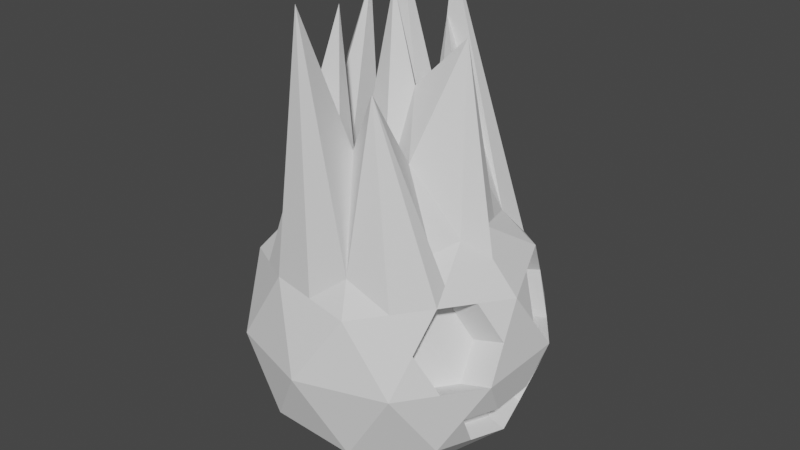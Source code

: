 # Source: fireElemental.blend  (saved by Blender 2.81.16; exported with 4.5.12 LTS)
import bpy
from mathutils import Matrix  # noqa: F401  (used for matrix-valued properties, if any)

bpy.ops.wm.read_factory_settings(use_empty=True)
scene = bpy.context.scene
scene.name = 'Scene'

# ---- collections
col_collection = bpy.data.collections.new('Collection'); scene.collection.children.link(col_collection)

# ---- world
world_world = bpy.data.worlds.new('World'); scene.world = world_world
world_world.use_nodes = True; world_world.node_tree.nodes.clear()
_N = world_world.node_tree.nodes; _L = world_world.node_tree.links
n0 = _N.new('ShaderNodeOutputWorld'); n0.name = 'World Output'; n0.location = (300, 300)
n1 = _N.new('ShaderNodeBackground'); n1.name = 'Background'; n1.location = (10, 300)
n1.inputs[0].default_value = (0.05088, 0.05088, 0.05088, 1.0)
_L.new(n1.outputs[0], n0.inputs[0])
n0.is_active_output = True
world_world.color = (0.05088, 0.05088, 0.05088)
world_world.use_sun_shadow = False
world_world.sun_shadow_jitter_overblur = 0.0

# ---- meshes
me_icosphere = bpy.data.meshes.new('Icosphere')
me_icosphere.from_pydata([(0.0, 0.0, -1.0), (0.7236, -0.5257, -0.4472), (-0.2764, -0.8506, -0.4472), (-0.8944, 0.0, -0.4472), (-0.2764, 0.8506, -0.4472), (0.7236, 0.5257, -0.4472), (0.2764, -0.8506, 0.4472), (-0.7236, -0.5257, 0.4472), (-0.7236, 0.5257, 0.4472), (0.2764, 0.8506, 0.4472), (0.8944, 0.0, 0.4472), (-0.0835, 0.04347, 2.15), (-0.1625, -0.5, -0.8507), (0.4253, -0.309, -0.8507), (0.2629, -0.809, -0.5257), (0.8506, 0.0, -0.5257), (0.4253, 0.309, -0.8507), (-0.5257, 0.0, -0.8507), (-0.6882, -0.5, -0.5257), (-0.1625, 0.5, -0.8507), (-0.6882, 0.5, -0.5257), (0.2629, 0.809, -0.5257), (0.9511, -0.309, 0.0), (0.9511, 0.309, 0.0), (0.0, -1.0, 0.0), (0.5878, -0.809, 0.0), (-0.9511, -0.309, 0.0), (-0.5878, -0.809, 0.0), (-0.5878, 0.809, 0.0), (-0.9511, 0.309, 0.0), (0.5878, 0.809, 0.0), (0.0, 1.0, 0.0), (0.6882, -0.5, 0.5257), (-0.2629, -0.809, 0.5257), (-0.8506, 0.0, 0.5257), (-0.2629, 0.809, 0.5257), (0.6882, 0.5, 0.5257), (0.05646, -0.4821, 1.32), (0.4319, 0.07465, 1.922), (-0.2135, -0.2778, 2.074), (-0.4253, 0.309, 0.8507), (-0.06651, 0.5308, 1.861), (0.7871, -0.2629, -0.4865), (0.8373, -0.4174, -0.2236), (0.9227, 0.1545, 0.2236), (0.6557, 0.6674, -0.2236), (0.7913, 0.25, 0.4865), (0.7871, 0.2629, -0.4865), (0.9227, -0.1545, 0.2236), (0.8373, 0.4174, -0.2236), (0.6557, -0.6674, -0.2236), (0.7913, -0.25, 0.4865), (0.7101, 0.0, 0.6489), (0.607, 0.25, 0.6882), (0.607, -0.25, 0.6882), (0.7271, -8.003e-10, -0.4852), (0.7694, 0.559, 0.0), (0.638, 0.6545, 0.2629), (0.638, -0.6545, 0.2629), (0.7694, -0.559, 0.0), (0.6635, 0.2629, -0.446), (0.9511, 0.0, 0.0), (0.9009, -0.1545, -0.2629), (0.9009, 0.1545, -0.2629), (0.7014, -0.1545, 0.1555), (0.7297, -0.309, -0.06808), (0.5699, -0.25, 0.4184), (0.4668, -0.5, 0.4577), (0.5982, 0.4045, 0.1948), (0.4668, 0.5, 0.4577), (0.4166, -0.6545, 0.1948), (0.548, -0.559, -0.06808), (0.5982, -0.4045, 0.1948), (0.7297, 0.309, -0.06808), (0.7014, 0.1545, 0.1555), (0.5699, 0.25, 0.4184), (0.548, 0.559, -0.06808), (0.4166, 0.6545, 0.1948), (0.7773, -0.1545, -0.2223), (0.7773, 0.1545, -0.2223), (0.6635, -0.2629, -0.446), (0.7137, 0.4174, -0.1831), (0.7137, -0.4174, -0.1831), (0.4823, -0.6753, 0.4865), (-0.4932, -0.6674, 0.4865), (-0.7871, 0.2629, 0.4865), (0.00676, 0.8298, 0.4865), (0.2128, -0.733, 0.651), (0.1111, 0.002951, 1.586), (-0.5745, -0.4174, 0.6489), (-0.5745, 0.4174, 0.6489), (-0.05256, 0.5671, 2.233), (0.00676, -0.8298, 0.4865), (-0.7871, -0.2629, 0.4865), (-0.4932, 0.6674, 0.4865), (0.4823, 0.6753, 0.4865), (0.08123, -0.25, 0.9253), (-0.2127, -0.1545, 0.9253), (-0.2127, 0.1545, 0.9253), (0.08123, 0.25, 0.9253), (0.2529, 0.2654, 1.255), (0.6476, 0.375, 0.607), (0.4253, 0.5, 0.6882), (-0.1314, 0.4045, 0.8507), (-0.05021, 0.6545, 0.6882), (-0.317, 0.3969, 2.275), (-0.4253, 0.0, 0.8507), (-0.3972, 0.2056, 2.101), (-0.638, -0.1545, 0.6882), (-0.1314, -0.4045, 0.8507), (-0.319, -0.3885, 1.552), (-0.02404, -0.8112, 2.222), (0.2635, -0.2364, 1.208), (0.27, -0.5586, 1.729), (0.6476, -0.375, 0.607), (0.5663, 0.125, 0.7694), (0.5663, -0.125, 0.7694), (0.4958, -0.3125, 0.7288), (0.4958, 0.3125, 0.7288)], [], [(0, 13, 12), (1, 13, 15, 42), (0, 12, 17), (0, 17, 19), (0, 19, 16), (1, 42, 43), (2, 14, 24), (3, 18, 26), (4, 20, 28), (5, 21, 30, 45), (1, 43, 50), (2, 24, 27), (3, 26, 29), (4, 28, 31), (5, 45, 49), (6, 83, 87), (7, 84, 89), (8, 85, 90), (9, 86, 91), (10, 46, 52), (38, 100, 88), (118, 101, 36, 102), (36, 95, 102), (41, 103, 99), (41, 104, 103), (35, 94, 105), (40, 106, 98), (40, 107, 106), (34, 93, 108), (39, 109, 97), (39, 110, 109), (33, 92, 111), (37, 112, 96), (117, 114, 54, 116), (32, 51, 54, 114), (48, 51, 66, 64), (44, 23, 73, 74), (30, 9, 95, 36, 57), (31, 35, 86, 9), (31, 28, 35), (28, 8, 94, 35), (29, 34, 85, 8), (29, 26, 34), (26, 7, 93, 34), (27, 33, 84, 7), (27, 24, 33), (24, 6, 92, 33), (25, 58, 32, 83, 6), (25, 59, 58), (59, 22, 65, 71), (30, 31, 9), (30, 21, 31), (21, 4, 31), (28, 29, 8), (28, 20, 29), (20, 3, 29), (26, 27, 7), (26, 18, 27), (18, 2, 27), (24, 25, 6), (24, 14, 25), (14, 1, 50, 25), (22, 61, 48), (22, 62, 61), (63, 62, 78, 79), (16, 21, 5), (16, 19, 21), (19, 4, 21), (19, 20, 4), (19, 17, 20), (17, 3, 20), (17, 18, 3), (17, 12, 18), (12, 2, 18), (15, 16, 5, 47), (15, 13, 16), (13, 0, 16), (12, 14, 2), (12, 13, 14), (13, 1, 14), (63, 49, 23), (49, 63, 79, 81), (47, 5, 49), (61, 63, 23), (61, 62, 63), (42, 15, 55, 80), (48, 44, 10), (48, 61, 44), (61, 23, 44), (22, 48, 64, 65), (56, 57, 77, 76), (48, 10, 51), (57, 36, 69, 77), (51, 32, 67, 66), (32, 58, 70, 67), (58, 59, 71, 70), (36, 46, 75, 69), (56, 30, 57), (44, 46, 10), (23, 56, 76, 73), (46, 44, 74, 75), (54, 52, 38, 116), (54, 51, 52), (51, 10, 52), (52, 53, 115, 38), (52, 46, 53), (46, 36, 101, 53), (49, 56, 23), (49, 45, 56), (45, 30, 56), (50, 59, 25), (50, 43, 59), (43, 22, 59), (43, 62, 22), (62, 43, 82, 78), (47, 49, 81, 60), (73, 68, 74), (73, 76, 68), (65, 64, 72), (72, 66, 67), (72, 64, 66), (70, 72, 67), (70, 71, 72), (71, 65, 72), (68, 77, 69), (68, 76, 77), (74, 68, 75), (68, 69, 75), (55, 60, 79), (79, 60, 81), (78, 55, 79), (82, 80, 78), (80, 55, 78), (43, 42, 80, 82), (15, 47, 60, 55), (112, 117, 116, 38), (37, 113, 117, 112), (113, 32, 114, 117), (96, 88, 11), (96, 112, 88), (112, 38, 88), (111, 87, 37), (111, 92, 87), (92, 6, 87), (109, 111, 37), (109, 110, 111), (110, 33, 111), (97, 96, 11), (97, 109, 96), (109, 37, 96), (108, 89, 39), (108, 93, 89), (93, 7, 89), (106, 108, 39), (106, 107, 108), (107, 34, 108), (98, 97, 11), (98, 106, 97), (106, 39, 97), (105, 90, 40), (105, 94, 90), (94, 8, 90), (103, 105, 40), (103, 104, 105), (104, 35, 105), (99, 98, 11), (99, 103, 98), (103, 40, 98), (102, 91, 41), (102, 95, 91), (95, 9, 91), (100, 118, 102, 41), (38, 115, 118, 100), (115, 53, 101, 118), (88, 99, 11), (88, 100, 99), (100, 41, 99), (91, 104, 41), (91, 86, 104), (86, 35, 104), (90, 107, 40), (90, 85, 107), (85, 34, 107), (89, 110, 39), (89, 84, 110), (84, 33, 110), (87, 113, 37), (87, 83, 113), (83, 32, 113)])
_uv = me_icosphere.uv_layers.new(name='UVMap')
_uv.uv.foreach_set('vector', [0.8182, 0.0, 0.7727, 0.07873, 0.8636, 0.07873, 0.7273, 0.1575, 0.6818, 0.07873, 0.6364, 0.1575, 0.6818, 0.1575, 0.09091, 0.0, 0.04545, 0.07873, 0.1364, 0.07873, 0.2727, 0.0, 0.2273, 0.07873, 0.3182, 0.07873, 0.4545, 0.0, 0.4091, 0.07873, 0.5, 0.07873, 0.7273, 0.1575, 0.6818, 0.1575, 0.7045, 0.1968, 0.9091, 0.1575, 0.8182, 0.1575, 0.8636, 0.2362, 0.1818, 0.1575, 0.09091, 0.1575, 0.1364, 0.2362, 0.3636, 0.1575, 0.2727, 0.1575, 0.3182, 0.2362, 0.5455, 0.1575, 0.4545, 0.1575, 0.5, 0.2362, 0.5227, 0.1968, 0.7273, 0.1575, 0.7045, 0.1968, 0.75, 0.1968, 0.9091, 0.1575, 0.8636, 0.2362, 0.9545, 0.2362, 0.1818, 0.1575, 0.1364, 0.2362, 0.2273, 0.2362, 0.3636, 0.1575, 0.3182, 0.2362, 0.4091, 0.2362, 0.5455, 0.1575, 0.5227, 0.1968, 0.5682, 0.1968, 0.8182, 0.3149, 0.7727, 0.3149, 0.7955, 0.3543, 1.0, 0.3149, 0.9545, 0.3149, 0.9773, 0.3543, 0.2727, 0.3149, 0.2273, 0.3149, 0.25, 0.3543, 0.4545, 0.3149, 0.4091, 0.3149, 0.4318, 0.3543, 0.6364, 0.3149, 0.5909, 0.3149, 0.6136, 0.3543, 0.5909, 0.3937, 0.5455, 0.3937, 0.5682, 0.433, 0.5511, 0.3641, 0.5568, 0.3346, 0.5455, 0.3149, 0.5227, 0.3543, 0.5455, 0.3149, 0.5, 0.3149, 0.5227, 0.3543, 0.4091, 0.3937, 0.3636, 0.3937, 0.3864, 0.433, 0.4091, 0.3937, 0.3864, 0.3543, 0.3636, 0.3937, 0.3636, 0.3149, 0.3182, 0.3149, 0.3409, 0.3543, 0.2273, 0.3937, 0.1818, 0.3937, 0.2045, 0.433, 0.2273, 0.3937, 0.2045, 0.3543, 0.1818, 0.3937, 0.1818, 0.3149, 0.1364, 0.3149, 0.1591, 0.3543, 0.9545, 0.3937, 0.9091, 0.3937, 0.9318, 0.433, 0.9545, 0.3937, 0.9318, 0.3543, 0.9091, 0.3937, 0.9091, 0.3149, 0.8636, 0.3149, 0.8864, 0.3543, 0.7727, 0.3937, 0.7273, 0.3937, 0.75, 0.433, 0.7216, 0.3641, 0.7159, 0.3346, 0.7045, 0.3543, 0.6932, 0.374, 0.7273, 0.3149, 0.6818, 0.3149, 0.7045, 0.3543, 0.7159, 0.3346, 0.6591, 0.2756, 0.6818, 0.3149, 0.6818, 0.3149, 0.6591, 0.2756, 0.6136, 0.2756, 0.5909, 0.2362, 0.5909, 0.2362, 0.6136, 0.2756, 0.5, 0.2362, 0.4545, 0.3149, 0.5, 0.3149, 0.5455, 0.3149, 0.5227, 0.2756, 0.4091, 0.2362, 0.3636, 0.3149, 0.4091, 0.3149, 0.4545, 0.3149, 0.4091, 0.2362, 0.3182, 0.2362, 0.3636, 0.3149, 0.3182, 0.2362, 0.2727, 0.3149, 0.3182, 0.3149, 0.3636, 0.3149, 0.2273, 0.2362, 0.1818, 0.3149, 0.2273, 0.3149, 0.2727, 0.3149, 0.2273, 0.2362, 0.1364, 0.2362, 0.1818, 0.3149, 0.1364, 0.2362, 0.09091, 0.3149, 0.1364, 0.3149, 0.1818, 0.3149, 0.9545, 0.2362, 0.9091, 0.3149, 0.9545, 0.3149, 1.0, 0.3149, 0.9545, 0.2362, 0.8636, 0.2362, 0.9091, 0.3149, 0.8636, 0.2362, 0.8182, 0.3149, 0.8636, 0.3149, 0.9091, 0.3149, 0.7727, 0.2362, 0.75, 0.2756, 0.7273, 0.3149, 0.7727, 0.3149, 0.8182, 0.3149, 0.7727, 0.2362, 0.7273, 0.2362, 0.75, 0.2756, 0.7273, 0.2362, 0.6818, 0.2362, 0.6818, 0.2362, 0.7273, 0.2362, 0.5, 0.2362, 0.4091, 0.2362, 0.4545, 0.3149, 0.5, 0.2362, 0.4545, 0.1575, 0.4091, 0.2362, 0.4545, 0.1575, 0.3636, 0.1575, 0.4091, 0.2362, 0.3182, 0.2362, 0.2273, 0.2362, 0.2727, 0.3149, 0.3182, 0.2362, 0.2727, 0.1575, 0.2273, 0.2362, 0.2727, 0.1575, 0.1818, 0.1575, 0.2273, 0.2362, 0.1364, 0.2362, 0.04545, 0.2362, 0.09091, 0.3149, 0.1364, 0.2362, 0.09091, 0.1575, 0.04545, 0.2362, 0.09091, 0.1575, 0.0, 0.1575, 0.04545, 0.2362, 0.8636, 0.2362, 0.7727, 0.2362, 0.8182, 0.3149, 0.8636, 0.2362, 0.8182, 0.1575, 0.7727, 0.2362, 0.8182, 0.1575, 0.7273, 0.1575, 0.75, 0.1968, 0.7727, 0.2362, 0.6818, 0.2362, 0.6364, 0.2362, 0.6591, 0.2756, 0.6818, 0.2362, 0.6591, 0.1968, 0.6364, 0.2362, 0.6136, 0.1968, 0.6591, 0.1968, 0.6591, 0.1968, 0.6136, 0.1968, 0.5, 0.07873, 0.4545, 0.1575, 0.5455, 0.1575, 0.5, 0.07873, 0.4091, 0.07873, 0.4545, 0.1575, 0.4091, 0.07873, 0.3636, 0.1575, 0.4545, 0.1575, 0.3182, 0.07873, 0.2727, 0.1575, 0.3636, 0.1575, 0.3182, 0.07873, 0.2273, 0.07873, 0.2727, 0.1575, 0.2273, 0.07873, 0.1818, 0.1575, 0.2727, 0.1575, 0.1364, 0.07873, 0.09091, 0.1575, 0.1818, 0.1575, 0.1364, 0.07873, 0.04545, 0.07873, 0.09091, 0.1575, 0.04545, 0.07873, 0.0, 0.1575, 0.09091, 0.1575, 0.6364, 0.1575, 0.5909, 0.07873, 0.5455, 0.1575, 0.5909, 0.1575, 0.6364, 0.1575, 0.6818, 0.07873, 0.5909, 0.07873, 0.6818, 0.07873, 0.6364, 0.0, 0.5909, 0.07873, 0.8636, 0.07873, 0.8182, 0.1575, 0.9091, 0.1575, 0.8636, 0.07873, 0.7727, 0.07873, 0.8182, 0.1575, 0.7727, 0.07873, 0.7273, 0.1575, 0.8182, 0.1575, 0.6136, 0.1968, 0.5682, 0.1968, 0.5909, 0.2362, 0.5682, 0.1968, 0.6136, 0.1968, 0.6136, 0.1968, 0.5682, 0.1968, 0.5909, 0.1575, 0.5455, 0.1575, 0.5682, 0.1968, 0.6364, 0.2362, 0.6136, 0.1968, 0.5909, 0.2362, 0.6364, 0.2362, 0.6591, 0.1968, 0.6136, 0.1968, 0.6818, 0.1575, 0.6364, 0.1575, 0.6364, 0.1575, 0.6818, 0.1575, 0.6591, 0.2756, 0.6136, 0.2756, 0.6364, 0.3149, 0.6591, 0.2756, 0.6364, 0.2362, 0.6136, 0.2756, 0.6364, 0.2362, 0.5909, 0.2362, 0.6136, 0.2756, 0.6818, 0.2362, 0.6591, 0.2756, 0.6591, 0.2756, 0.6818, 0.2362, 0.5455, 0.2362, 0.5227, 0.2756, 0.5227, 0.2756, 0.5455, 0.2362, 0.6591, 0.2756, 0.6364, 0.3149, 0.6818, 0.3149, 0.5227, 0.2756, 0.5455, 0.3149, 0.5455, 0.3149, 0.5227, 0.2756, 0.6818, 0.3149, 0.7273, 0.3149, 0.7273, 0.3149, 0.6818, 0.3149, 0.7273, 0.3149, 0.75, 0.2756, 0.75, 0.2756, 0.7273, 0.3149, 0.75, 0.2756, 0.7273, 0.2362, 0.7273, 0.2362, 0.75, 0.2756, 0.5455, 0.3149, 0.5909, 0.3149, 0.5909, 0.3149, 0.5455, 0.3149, 0.5455, 0.2362, 0.5, 0.2362, 0.5227, 0.2756, 0.6136, 0.2756, 0.5909, 0.3149, 0.6364, 0.3149, 0.5909, 0.2362, 0.5455, 0.2362, 0.5455, 0.2362, 0.5909, 0.2362, 0.5909, 0.3149, 0.6136, 0.2756, 0.6136, 0.2756, 0.5909, 0.3149, 0.7045, 0.3543, 0.6591, 0.3543, 0.6818, 0.3937, 0.6932, 0.374, 0.7045, 0.3543, 0.6818, 0.3149, 0.6591, 0.3543, 0.6818, 0.3149, 0.6364, 0.3149, 0.6591, 0.3543, 0.6136, 0.3543, 0.5682, 0.3543, 0.5795, 0.374, 0.5909, 0.3937, 0.6136, 0.3543, 0.5909, 0.3149, 0.5682, 0.3543, 0.5909, 0.3149, 0.5455, 0.3149, 0.5568, 0.3346, 0.5682, 0.3543, 0.5682, 0.1968, 0.5455, 0.2362, 0.5909, 0.2362, 0.5682, 0.1968, 0.5227, 0.1968, 0.5455, 0.2362, 0.5227, 0.1968, 0.5, 0.2362, 0.5455, 0.2362, 0.75, 0.1968, 0.7273, 0.2362, 0.7727, 0.2362, 0.75, 0.1968, 0.7045, 0.1968, 0.7273, 0.2362, 0.7045, 0.1968, 0.6818, 0.2362, 0.7273, 0.2362, 0.7045, 0.1968, 0.6591, 0.1968, 0.6818, 0.2362, 0.6591, 0.1968, 0.7045, 0.1968, 0.7045, 0.1968, 0.6591, 0.1968, 0.5909, 0.1575, 0.5682, 0.1968, 0.5682, 0.1968, 0.5909, 0.1575, 0.5909, 0.2362, 0.5682, 0.2756, 0.6136, 0.2756, 0.5909, 0.2362, 0.5455, 0.2362, 0.5682, 0.2756, 0.6818, 0.2362, 0.6591, 0.2756, 0.7045, 0.2756, 0.7045, 0.2756, 0.6818, 0.3149, 0.7273, 0.3149, 0.7045, 0.2756, 0.6591, 0.2756, 0.6818, 0.3149, 0.75, 0.2756, 0.7045, 0.2756, 0.7273, 0.3149, 0.75, 0.2756, 0.7273, 0.2362, 0.7045, 0.2756, 0.7273, 0.2362, 0.6818, 0.2362, 0.7045, 0.2756, 0.5682, 0.2756, 0.5227, 0.2756, 0.5455, 0.3149, 0.5682, 0.2756, 0.5455, 0.2362, 0.5227, 0.2756, 0.6136, 0.2756, 0.5682, 0.2756, 0.5909, 0.3149, 0.5682, 0.2756, 0.5455, 0.3149, 0.5909, 0.3149, 0.6364, 0.1575, 0.5909, 0.1575, 0.6136, 0.1968, 0.6136, 0.1968, 0.5909, 0.1575, 0.5682, 0.1968, 0.6591, 0.1968, 0.6364, 0.1575, 0.6136, 0.1968, 0.7045, 0.1968, 0.6818, 0.1575, 0.6591, 0.1968, 0.6818, 0.1575, 0.6364, 0.1575, 0.6591, 0.1968, 0.7045, 0.1968, 0.6818, 0.1575, 0.6818, 0.1575, 0.7045, 0.1968, 0.6364, 0.1575, 0.5909, 0.1575, 0.5909, 0.1575, 0.6364, 0.1575, 0.7273, 0.3937, 0.7216, 0.3641, 0.6932, 0.374, 0.6818, 0.3937, 0.7727, 0.3937, 0.75, 0.3543, 0.7216, 0.3641, 0.7273, 0.3937, 0.75, 0.3543, 0.7273, 0.3149, 0.7159, 0.3346, 0.7216, 0.3641, 0.75, 0.433, 0.7045, 0.433, 0.7273, 0.4724, 0.75, 0.433, 0.7273, 0.3937, 0.7045, 0.433, 0.7273, 0.3937, 0.6818, 0.3937, 0.7045, 0.433, 0.8864, 0.3543, 0.8409, 0.3543, 0.8636, 0.3937, 0.8864, 0.3543, 0.8636, 0.3149, 0.8409, 0.3543, 0.8636, 0.3149, 0.8182, 0.3149, 0.8409, 0.3543, 0.9091, 0.3937, 0.8864, 0.3543, 0.8636, 0.3937, 0.9091, 0.3937, 0.9318, 0.3543, 0.8864, 0.3543, 0.9318, 0.3543, 0.9091, 0.3149, 0.8864, 0.3543, 0.9318, 0.433, 0.8864, 0.433, 0.9091, 0.4724, 0.9318, 0.433, 0.9091, 0.3937, 0.8864, 0.433, 0.9091, 0.3937, 0.8636, 0.3937, 0.8864, 0.433, 0.1591, 0.3543, 0.1136, 0.3543, 0.1364, 0.3937, 0.1591, 0.3543, 0.1364, 0.3149, 0.1136, 0.3543, 0.1364, 0.3149, 0.09091, 0.3149, 0.1136, 0.3543, 0.1818, 0.3937, 0.1591, 0.3543, 0.1364, 0.3937, 0.1818, 0.3937, 0.2045, 0.3543, 0.1591, 0.3543, 0.2045, 0.3543, 0.1818, 0.3149, 0.1591, 0.3543, 0.2045, 0.433, 0.1591, 0.433, 0.1818, 0.4724, 0.2045, 0.433, 0.1818, 0.3937, 0.1591, 0.433, 0.1818, 0.3937, 0.1364, 0.3937, 0.1591, 0.433, 0.3409, 0.3543, 0.2955, 0.3543, 0.3182, 0.3937, 0.3409, 0.3543, 0.3182, 0.3149, 0.2955, 0.3543, 0.3182, 0.3149, 0.2727, 0.3149, 0.2955, 0.3543, 0.3636, 0.3937, 0.3409, 0.3543, 0.3182, 0.3937, 0.3636, 0.3937, 0.3864, 0.3543, 0.3409, 0.3543, 0.3864, 0.3543, 0.3636, 0.3149, 0.3409, 0.3543, 0.3864, 0.433, 0.3409, 0.433, 0.3636, 0.4724, 0.3864, 0.433, 0.3636, 0.3937, 0.3409, 0.433, 0.3636, 0.3937, 0.3182, 0.3937, 0.3409, 0.433, 0.5227, 0.3543, 0.4773, 0.3543, 0.5, 0.3937, 0.5227, 0.3543, 0.5, 0.3149, 0.4773, 0.3543, 0.5, 0.3149, 0.4545, 0.3149, 0.4773, 0.3543, 0.5455, 0.3937, 0.5511, 0.3641, 0.5227, 0.3543, 0.5, 0.3937, 0.5909, 0.3937, 0.5795, 0.374, 0.5511, 0.3641, 0.5455, 0.3937, 0.5795, 0.374, 0.5682, 0.3543, 0.5568, 0.3346, 0.5511, 0.3641, 0.5682, 0.433, 0.5227, 0.433, 0.5455, 0.4724, 0.5682, 0.433, 0.5455, 0.3937, 0.5227, 0.433, 0.5455, 0.3937, 0.5, 0.3937, 0.5227, 0.433, 0.4318, 0.3543, 0.3864, 0.3543, 0.4091, 0.3937, 0.4318, 0.3543, 0.4091, 0.3149, 0.3864, 0.3543, 0.4091, 0.3149, 0.3636, 0.3149, 0.3864, 0.3543, 0.25, 0.3543, 0.2045, 0.3543, 0.2273, 0.3937, 0.25, 0.3543, 0.2273, 0.3149, 0.2045, 0.3543, 0.2273, 0.3149, 0.1818, 0.3149, 0.2045, 0.3543, 0.9773, 0.3543, 0.9318, 0.3543, 0.9545, 0.3937, 0.9773, 0.3543, 0.9545, 0.3149, 0.9318, 0.3543, 0.9545, 0.3149, 0.9091, 0.3149, 0.9318, 0.3543, 0.7955, 0.3543, 0.75, 0.3543, 0.7727, 0.3937, 0.7955, 0.3543, 0.7727, 0.3149, 0.75, 0.3543, 0.7727, 0.3149, 0.7273, 0.3149, 0.75, 0.3543])
_ca = me_icosphere.color_attributes.new('Col', 'BYTE_COLOR', 'CORNER')
_ca.data.foreach_set('color', [1.0, 0.09306, 0.1221, 1.0, 1.0, 0.09306, 0.1221, 1.0, 1.0, 0.09306, 0.1221, 1.0, 1.0, 0.09306, 0.1221, 1.0, 1.0, 0.09306, 0.1221, 1.0, 1.0, 0.09306, 0.1221, 1.0, 1.0, 0.09306, 0.1221, 1.0, 1.0, 0.09306, 0.1221, 1.0, 1.0, 0.09306, 0.1221, 1.0, 1.0, 0.09306, 0.1221, 1.0, 1.0, 0.09306, 0.1221, 1.0, 1.0, 0.09306, 0.1221, 1.0, 1.0, 0.09306, 0.1221, 1.0, 1.0, 0.09306, 0.1221, 1.0, 1.0, 0.09306, 0.1221, 1.0, 1.0, 0.09306, 0.1221, 1.0, 1.0, 0.09306, 0.1221, 1.0, 1.0, 0.09306, 0.1221, 1.0, 1.0, 0.09306, 0.1221, 1.0, 1.0, 0.09306, 0.1221, 1.0, 1.0, 0.09306, 0.1221, 1.0, 1.0, 0.09306, 0.1221, 1.0, 1.0, 0.09306, 0.1221, 1.0, 1.0, 0.09306, 0.1221, 1.0, 1.0, 0.09306, 0.1221, 1.0, 1.0, 0.09306, 0.1221, 1.0, 1.0, 0.09306, 0.1221, 1.0, 1.0, 0.09306, 0.1221, 1.0, 1.0, 0.09306, 0.1221, 1.0, 1.0, 0.09306, 0.1221, 1.0, 1.0, 0.09306, 0.1221, 1.0, 1.0, 0.09306, 0.1221, 1.0, 1.0, 0.09306, 0.1221, 1.0, 1.0, 0.09306, 0.1221, 1.0, 1.0, 0.09306, 0.1221, 1.0, 1.0, 0.09306, 0.1221, 1.0, 1.0, 0.09306, 0.1221, 1.0, 1.0, 0.09306, 0.1221, 1.0, 1.0, 0.09306, 0.1221, 1.0, 1.0, 0.09306, 0.1221, 1.0, 1.0, 0.09306, 0.1221, 1.0, 1.0, 0.09306, 0.1221, 1.0, 1.0, 0.09306, 0.1221, 1.0, 1.0, 0.09306, 0.1221, 1.0, 1.0, 0.09306, 0.1221, 1.0, 1.0, 0.09306, 0.1221, 1.0, 1.0, 0.09306, 0.1221, 1.0, 1.0, 0.09306, 0.1221, 1.0, 1.0, 0.09306, 0.1221, 1.0, 1.0, 0.09306, 0.1221, 1.0, 1.0, 0.09306, 0.1221, 1.0, 1.0, 0.09306, 0.1221, 1.0, 1.0, 0.09306, 0.1221, 1.0, 1.0, 0.09306, 0.1221, 1.0, 1.0, 0.09306, 0.1221, 1.0, 1.0, 0.09306, 0.1221, 1.0, 1.0, 0.09306, 0.1221, 1.0, 1.0, 0.09306, 0.1221, 1.0, 1.0, 0.09306, 0.1221, 1.0, 1.0, 0.09306, 0.1221, 1.0, 1.0, 0.09306, 0.1221, 1.0, 1.0, 0.09306, 0.1221, 1.0, 1.0, 0.09306, 0.1221, 1.0, 1.0, 0.09306, 0.1221, 1.0, 1.0, 0.09306, 0.1221, 1.0, 1.0, 0.09306, 0.1221, 1.0, 1.0, 0.09306, 0.1221, 1.0, 1.0, 0.09306, 0.1221, 1.0, 1.0, 0.09306, 0.1221, 1.0, 1.0, 0.09306, 0.1221, 1.0, 1.0, 0.09306, 0.1221, 1.0, 1.0, 0.09306, 0.1221, 1.0, 1.0, 0.09306, 0.1221, 1.0, 1.0, 0.09306, 0.1221, 1.0, 1.0, 0.09306, 0.1221, 1.0, 1.0, 0.09306, 0.1221, 1.0, 1.0, 0.09306, 0.1221, 1.0, 1.0, 0.09306, 0.1221, 1.0, 1.0, 0.09306, 0.1221, 1.0, 1.0, 0.09306, 0.1221, 1.0, 1.0, 0.09306, 0.1221, 1.0, 1.0, 0.09306, 0.1221, 1.0, 1.0, 0.09306, 0.1221, 1.0, 1.0, 0.09306, 0.1221, 1.0, 1.0, 0.09306, 0.1221, 1.0, 1.0, 0.09306, 0.1221, 1.0, 1.0, 0.09306, 0.1221, 1.0, 1.0, 0.09306, 0.1221, 1.0, 1.0, 0.09306, 0.1221, 1.0, 1.0, 0.09306, 0.1221, 1.0, 1.0, 0.09306, 0.1221, 1.0, 1.0, 0.09306, 0.1221, 1.0, 1.0, 0.09306, 0.1221, 1.0, 1.0, 0.09306, 0.1221, 1.0, 1.0, 0.09306, 0.1221, 1.0, 1.0, 0.09306, 0.1221, 1.0, 1.0, 0.09306, 0.1221, 1.0, 1.0, 0.09306, 0.1221, 1.0, 1.0, 0.09306, 0.1221, 1.0, 1.0, 0.09306, 0.1221, 1.0, 1.0, 0.09306, 0.1221, 1.0, 1.0, 0.09306, 0.1221, 1.0, 1.0, 0.09306, 0.1221, 1.0, 1.0, 0.09306, 0.1221, 1.0, 1.0, 0.09306, 0.1221, 1.0, 1.0, 0.09306, 0.1221, 1.0, 1.0, 0.09306, 0.1221, 1.0, 1.0, 0.09306, 0.1221, 1.0, 1.0, 0.09306, 0.1221, 1.0, 1.0, 0.09306, 0.1221, 1.0, 1.0, 0.09306, 0.1221, 1.0, 1.0, 0.09306, 0.1221, 1.0, 1.0, 0.09306, 0.1221, 1.0, 1.0, 0.09306, 0.1221, 1.0, 1.0, 0.09306, 0.1221, 1.0, 1.0, 0.09306, 0.1221, 1.0, 1.0, 0.09306, 0.1221, 1.0, 1.0, 0.09306, 0.1221, 1.0, 1.0, 0.09306, 0.1221, 1.0, 1.0, 0.09306, 0.1221, 1.0, 1.0, 0.09306, 0.1221, 1.0, 1.0, 0.09306, 0.1221, 1.0, 1.0, 0.09306, 0.1221, 1.0, 1.0, 0.09306, 0.1221, 1.0, 1.0, 0.09306, 0.1221, 1.0, 1.0, 0.09306, 0.1221, 1.0, 1.0, 0.09306, 0.1221, 1.0, 1.0, 0.09306, 0.1221, 1.0, 1.0, 0.09306, 0.1221, 1.0, 1.0, 0.09306, 0.1221, 1.0, 1.0, 0.09306, 0.1221, 1.0, 1.0, 0.09306, 0.1221, 1.0, 1.0, 0.09306, 0.1221, 1.0, 1.0, 0.09306, 0.1221, 1.0, 1.0, 0.09306, 0.1221, 1.0, 1.0, 0.09306, 0.1221, 1.0, 1.0, 0.09306, 0.1221, 1.0, 1.0, 0.09306, 0.1221, 1.0, 1.0, 0.09306, 0.1221, 1.0, 1.0, 0.09306, 0.1221, 1.0, 1.0, 0.09306, 0.1221, 1.0, 1.0, 0.09306, 0.1221, 1.0, 1.0, 0.09306, 0.1221, 1.0, 1.0, 0.09306, 0.1221, 1.0, 1.0, 0.09306, 0.1221, 1.0, 1.0, 0.09306, 0.1221, 1.0, 1.0, 0.09306, 0.1221, 1.0, 1.0, 0.09306, 0.1221, 1.0, 1.0, 0.09306, 0.1221, 1.0, 1.0, 0.09306, 0.1221, 1.0, 1.0, 0.09306, 0.1221, 1.0, 1.0, 0.09306, 0.1221, 1.0, 1.0, 0.09306, 0.1221, 1.0, 1.0, 0.09306, 0.1221, 1.0, 1.0, 0.09306, 0.1221, 1.0, 1.0, 0.09306, 0.1221, 1.0, 1.0, 0.09306, 0.1221, 1.0, 1.0, 0.09306, 0.1221, 1.0, 1.0, 0.09306, 0.1221, 1.0, 1.0, 0.09306, 0.1221, 1.0, 1.0, 0.09306, 0.1221, 1.0, 1.0, 0.09306, 0.1221, 1.0, 1.0, 0.09306, 0.1221, 1.0, 1.0, 0.09306, 0.1221, 1.0, 1.0, 0.09306, 0.1221, 1.0, 1.0, 0.09306, 0.1221, 1.0, 1.0, 0.09306, 0.1221, 1.0, 1.0, 0.09306, 0.1221, 1.0, 1.0, 0.09306, 0.1221, 1.0, 1.0, 0.09306, 0.1221, 1.0, 1.0, 0.09306, 0.1221, 1.0, 1.0, 0.09306, 0.1221, 1.0, 1.0, 0.09306, 0.1221, 1.0, 1.0, 0.09306, 0.1221, 1.0, 1.0, 0.09306, 0.1221, 1.0, 1.0, 0.09306, 0.1221, 1.0, 1.0, 0.09306, 0.1221, 1.0, 1.0, 0.09306, 0.1221, 1.0, 1.0, 0.09306, 0.1221, 1.0, 1.0, 0.09306, 0.1221, 1.0, 1.0, 0.09306, 0.1221, 1.0, 1.0, 0.09306, 0.1221, 1.0, 1.0, 0.09306, 0.1221, 1.0, 1.0, 0.09306, 0.1221, 1.0, 1.0, 0.09306, 0.1221, 1.0, 1.0, 0.09306, 0.1221, 1.0, 1.0, 0.09306, 0.1221, 1.0, 1.0, 0.09306, 0.1221, 1.0, 1.0, 0.09306, 0.1221, 1.0, 1.0, 0.09306, 0.1221, 1.0, 1.0, 0.09306, 0.1221, 1.0, 1.0, 0.09306, 0.1221, 1.0, 1.0, 0.09306, 0.1221, 1.0, 1.0, 0.09306, 0.1221, 1.0, 1.0, 0.09306, 0.1221, 1.0, 1.0, 0.09306, 0.1221, 1.0, 1.0, 0.09306, 0.1221, 1.0, 1.0, 0.09306, 0.1221, 1.0, 1.0, 0.09306, 0.1221, 1.0, 1.0, 0.09306, 0.1221, 1.0, 1.0, 0.09306, 0.1221, 1.0, 1.0, 0.09306, 0.1221, 1.0, 1.0, 0.09306, 0.1221, 1.0, 1.0, 0.09306, 0.1221, 1.0, 1.0, 0.09306, 0.1221, 1.0, 1.0, 0.09306, 0.1221, 1.0, 1.0, 0.09306, 0.1221, 1.0, 1.0, 0.09306, 0.1221, 1.0, 1.0, 0.09306, 0.1221, 1.0, 1.0, 0.09306, 0.1221, 1.0, 1.0, 0.09306, 0.1221, 1.0, 1.0, 0.09306, 0.1221, 1.0, 1.0, 0.09306, 0.1221, 1.0, 1.0, 0.09306, 0.1221, 1.0, 1.0, 0.09306, 0.1221, 1.0, 1.0, 0.09306, 0.1221, 1.0, 1.0, 0.09306, 0.1221, 1.0, 1.0, 0.09306, 0.1221, 1.0, 1.0, 0.09306, 0.1221, 1.0, 1.0, 0.09306, 0.1221, 1.0, 1.0, 0.09306, 0.1221, 1.0, 1.0, 0.09306, 0.1221, 1.0, 1.0, 0.09306, 0.1221, 1.0, 1.0, 0.09306, 0.1221, 1.0, 1.0, 0.09306, 0.1221, 1.0, 1.0, 0.09306, 0.1221, 1.0, 1.0, 0.09306, 0.1221, 1.0, 1.0, 0.09306, 0.1221, 1.0, 1.0, 0.09306, 0.1221, 1.0, 1.0, 0.09306, 0.1221, 1.0, 1.0, 0.09306, 0.1221, 1.0, 1.0, 0.09306, 0.1221, 1.0, 1.0, 0.09306, 0.1221, 1.0, 1.0, 0.09306, 0.1221, 1.0, 1.0, 0.09306, 0.1221, 1.0, 1.0, 0.09306, 0.1221, 1.0, 1.0, 0.09306, 0.1221, 1.0, 1.0, 0.09306, 0.1221, 1.0, 1.0, 0.09306, 0.1221, 1.0, 1.0, 0.09306, 0.1221, 1.0, 1.0, 0.09306, 0.1221, 1.0, 1.0, 0.09306, 0.1221, 1.0, 1.0, 0.09306, 0.1221, 1.0, 1.0, 0.09306, 0.1221, 1.0, 1.0, 0.09306, 0.1221, 1.0, 1.0, 0.09306, 0.1221, 1.0, 1.0, 0.09306, 0.1221, 1.0, 1.0, 0.09306, 0.1221, 1.0, 1.0, 0.09306, 0.1221, 1.0, 1.0, 0.09306, 0.1221, 1.0, 1.0, 0.09306, 0.1221, 1.0, 1.0, 0.09306, 0.1221, 1.0, 1.0, 0.09306, 0.1221, 1.0, 1.0, 0.09306, 0.1221, 1.0, 1.0, 0.09306, 0.1221, 1.0, 1.0, 0.09306, 0.1221, 1.0, 1.0, 0.09306, 0.1221, 1.0, 1.0, 0.09306, 0.1221, 1.0, 1.0, 0.09306, 0.1221, 1.0, 1.0, 0.09306, 0.1221, 1.0, 1.0, 0.09306, 0.1221, 1.0, 1.0, 0.09306, 0.1221, 1.0, 1.0, 0.09306, 0.1221, 1.0, 1.0, 0.09306, 0.1221, 1.0, 1.0, 0.09306, 0.1221, 1.0, 1.0, 0.09306, 0.1221, 1.0, 1.0, 0.09306, 0.1221, 1.0, 1.0, 0.09306, 0.1221, 1.0, 1.0, 0.09306, 0.1221, 1.0, 1.0, 0.09306, 0.1221, 1.0, 1.0, 0.09306, 0.1221, 1.0, 1.0, 0.09306, 0.1221, 1.0, 1.0, 0.09306, 0.1221, 1.0, 1.0, 0.09306, 0.1221, 1.0, 1.0, 0.09306, 0.1221, 1.0, 1.0, 0.09306, 0.1221, 1.0, 1.0, 0.09306, 0.1221, 1.0, 1.0, 0.09306, 0.1221, 1.0, 1.0, 0.09306, 0.1221, 1.0, 1.0, 0.09306, 0.1221, 1.0, 1.0, 0.09306, 0.1221, 1.0, 1.0, 0.09306, 0.1221, 1.0, 1.0, 0.09306, 0.1221, 1.0, 1.0, 0.09306, 0.1221, 1.0, 1.0, 0.09306, 0.1221, 1.0, 1.0, 0.09306, 0.1221, 1.0, 1.0, 0.09306, 0.1221, 1.0, 1.0, 0.09306, 0.1221, 1.0, 1.0, 0.09306, 0.1221, 1.0, 1.0, 0.09306, 0.1221, 1.0, 1.0, 0.09306, 0.1221, 1.0, 1.0, 0.09306, 0.1221, 1.0, 1.0, 0.09306, 0.1221, 1.0, 1.0, 0.09306, 0.1221, 1.0, 1.0, 0.09306, 0.1221, 1.0, 1.0, 0.09306, 0.1221, 1.0, 1.0, 0.09306, 0.1221, 1.0, 1.0, 0.09306, 0.1221, 1.0, 1.0, 0.09306, 0.1221, 1.0, 1.0, 0.09306, 0.1221, 1.0, 1.0, 0.09306, 0.1221, 1.0, 1.0, 0.09306, 0.1221, 1.0, 1.0, 0.09306, 0.1221, 1.0, 1.0, 0.09306, 0.1221, 1.0, 1.0, 0.09306, 0.1221, 1.0, 1.0, 0.09306, 0.1221, 1.0, 1.0, 0.09306, 0.1221, 1.0, 1.0, 0.09306, 0.1221, 1.0, 1.0, 0.09306, 0.1221, 1.0, 1.0, 0.09306, 0.1221, 1.0, 1.0, 0.09306, 0.1221, 1.0, 1.0, 0.09306, 0.1221, 1.0, 1.0, 0.09306, 0.1221, 1.0, 1.0, 0.09306, 0.1221, 1.0, 1.0, 0.09306, 0.1221, 1.0, 1.0, 0.09306, 0.1221, 1.0, 1.0, 0.09306, 0.1221, 1.0, 1.0, 0.09306, 0.1221, 1.0, 1.0, 0.09306, 0.1221, 1.0, 1.0, 0.09306, 0.1221, 1.0, 1.0, 0.09306, 0.1221, 1.0, 1.0, 0.09306, 0.1221, 1.0, 1.0, 0.09306, 0.1221, 1.0, 1.0, 0.09306, 0.1221, 1.0, 1.0, 0.09306, 0.1221, 1.0, 1.0, 0.09306, 0.1221, 1.0, 1.0, 0.09306, 0.1221, 1.0, 1.0, 0.09306, 0.1221, 1.0, 1.0, 0.09306, 0.1221, 1.0, 1.0, 0.09306, 0.1221, 1.0, 1.0, 0.09306, 0.1221, 1.0, 1.0, 0.09306, 0.1221, 1.0, 1.0, 0.09306, 0.1221, 1.0, 1.0, 0.09306, 0.1221, 1.0, 1.0, 0.09306, 0.1221, 1.0, 1.0, 0.09306, 0.1221, 1.0, 1.0, 0.09306, 0.1221, 1.0, 1.0, 0.09306, 0.1221, 1.0, 1.0, 0.09306, 0.1221, 1.0, 1.0, 0.09306, 0.1221, 1.0, 1.0, 0.09306, 0.1221, 1.0, 1.0, 0.09306, 0.1221, 1.0, 1.0, 0.09306, 0.1221, 1.0, 1.0, 0.09306, 0.1221, 1.0, 1.0, 0.09306, 0.1221, 1.0, 1.0, 0.09306, 0.1221, 1.0, 1.0, 0.09306, 0.1221, 1.0, 1.0, 0.09306, 0.1221, 1.0, 1.0, 0.09306, 0.1221, 1.0, 1.0, 0.09306, 0.1221, 1.0, 1.0, 0.09306, 0.1221, 1.0, 1.0, 0.09306, 0.1221, 1.0, 1.0, 0.09306, 0.1221, 1.0, 1.0, 0.09306, 0.1221, 1.0, 1.0, 0.09306, 0.1221, 1.0, 1.0, 0.09306, 0.1221, 1.0, 1.0, 0.09306, 0.1221, 1.0, 1.0, 0.09306, 0.1221, 1.0, 1.0, 0.09306, 0.1221, 1.0, 1.0, 0.09306, 0.1221, 1.0, 1.0, 0.09306, 0.1221, 1.0, 1.0, 0.09306, 0.1221, 1.0, 1.0, 0.09306, 0.1221, 1.0, 1.0, 0.09306, 0.1221, 1.0, 1.0, 0.09306, 0.1221, 1.0, 1.0, 0.09306, 0.1221, 1.0, 1.0, 0.09306, 0.1221, 1.0, 1.0, 0.09306, 0.1221, 1.0, 1.0, 0.09306, 0.1221, 1.0, 1.0, 0.09306, 0.1221, 1.0, 1.0, 0.09306, 0.1221, 1.0, 1.0, 0.09306, 0.1221, 1.0, 1.0, 0.09306, 0.1221, 1.0, 1.0, 0.09306, 0.1221, 1.0, 1.0, 0.09306, 0.1221, 1.0, 1.0, 0.09306, 0.1221, 1.0, 1.0, 0.09306, 0.1221, 1.0, 1.0, 0.09306, 0.1221, 1.0, 1.0, 0.09306, 0.1221, 1.0, 1.0, 0.09306, 0.1221, 1.0, 1.0, 0.09306, 0.1221, 1.0, 1.0, 0.09306, 0.1221, 1.0, 1.0, 0.09306, 0.1221, 1.0, 1.0, 0.09306, 0.1221, 1.0, 1.0, 0.09306, 0.1221, 1.0, 1.0, 0.7835, 0.807, 1.0, 1.0, 0.7835, 0.807, 1.0, 1.0, 0.7835, 0.807, 1.0, 1.0, 0.7835, 0.807, 1.0, 1.0, 0.7835, 0.807, 1.0, 1.0, 0.7835, 0.807, 1.0, 1.0, 0.7835, 0.807, 1.0, 1.0, 0.7835, 0.807, 1.0, 1.0, 0.7835, 0.807, 1.0, 1.0, 0.7835, 0.807, 1.0, 1.0, 0.7835, 0.807, 1.0, 1.0, 0.7835, 0.807, 1.0, 1.0, 0.7835, 0.807, 1.0, 1.0, 0.7835, 0.807, 1.0, 1.0, 0.7835, 0.807, 1.0, 0.4342, 0.0, 0.0003035, 1.0, 0.4342, 0.0, 0.0003035, 1.0, 0.4342, 0.0, 0.0003035, 1.0, 1.0, 0.7835, 0.807, 1.0, 1.0, 0.7835, 0.807, 1.0, 1.0, 0.7835, 0.807, 1.0, 1.0, 0.7835, 0.807, 1.0, 1.0, 0.7835, 0.807, 1.0, 1.0, 0.7835, 0.807, 1.0, 1.0, 0.7835, 0.807, 1.0, 1.0, 0.7835, 0.807, 1.0, 1.0, 0.7835, 0.807, 1.0, 1.0, 0.7835, 0.807, 1.0, 1.0, 0.7835, 0.807, 1.0, 1.0, 0.7835, 0.807, 1.0, 0.4342, 0.0, 0.0003035, 1.0, 0.4342, 0.0, 0.0003035, 1.0, 0.4342, 0.0, 0.0003035, 1.0, 1.0, 0.7835, 0.807, 1.0, 1.0, 0.7835, 0.807, 1.0, 1.0, 0.7835, 0.807, 1.0, 1.0, 0.7835, 0.807, 1.0, 1.0, 0.7835, 0.807, 1.0, 1.0, 0.7835, 0.807, 1.0, 1.0, 0.7835, 0.807, 1.0, 1.0, 0.7835, 0.807, 1.0, 1.0, 0.7835, 0.807, 1.0, 1.0, 0.7835, 0.807, 1.0, 1.0, 0.7835, 0.807, 1.0, 1.0, 0.7835, 0.807, 1.0, 1.0, 0.7835, 0.807, 1.0, 1.0, 0.7835, 0.807, 1.0, 1.0, 0.7835, 0.807, 1.0, 1.0, 0.7835, 0.807, 1.0, 1.0, 0.7835, 0.807, 1.0, 1.0, 0.7835, 0.807, 1.0, 1.0, 0.09306, 0.1221, 1.0, 1.0, 0.09306, 0.1221, 1.0, 1.0, 0.09306, 0.1221, 1.0, 1.0, 0.09306, 0.1221, 1.0, 1.0, 0.09306, 0.1221, 1.0, 1.0, 0.09306, 0.1221, 1.0, 1.0, 0.09306, 0.1221, 1.0, 1.0, 0.09306, 0.1221, 1.0, 1.0, 0.09306, 0.1221, 1.0, 1.0, 0.09306, 0.1221, 1.0, 1.0, 0.09306, 0.1221, 1.0, 1.0, 0.09306, 0.1221, 1.0, 1.0, 0.09306, 0.1221, 1.0, 1.0, 0.09306, 0.1221, 1.0, 1.0, 0.09306, 0.1221, 1.0, 1.0, 0.09306, 0.1221, 1.0, 1.0, 0.09306, 0.1221, 1.0, 1.0, 0.09306, 0.1221, 1.0, 1.0, 0.09306, 0.1221, 1.0, 1.0, 0.09306, 0.1221, 1.0, 1.0, 0.09306, 0.1221, 1.0, 1.0, 0.09306, 0.1221, 1.0, 1.0, 0.09306, 0.1221, 1.0, 1.0, 0.09306, 0.1221, 1.0, 1.0, 0.09306, 0.1221, 1.0, 1.0, 0.09306, 0.1221, 1.0, 1.0, 0.09306, 0.1221, 1.0, 1.0, 0.09306, 0.1221, 1.0, 1.0, 0.09306, 0.1221, 1.0, 1.0, 0.09306, 0.1221, 1.0, 1.0, 0.09306, 0.1221, 1.0, 1.0, 0.09306, 0.1221, 1.0, 1.0, 0.09306, 0.1221, 1.0, 1.0, 0.09306, 0.1221, 1.0, 1.0, 0.09306, 0.1221, 1.0, 1.0, 0.09306, 0.1221, 1.0, 1.0, 0.09306, 0.1221, 1.0, 1.0, 0.09306, 0.1221, 1.0, 1.0, 0.09306, 0.1221, 1.0, 1.0, 0.09306, 0.1221, 1.0, 1.0, 0.09306, 0.1221, 1.0, 1.0, 0.09306, 0.1221, 1.0, 1.0, 0.09306, 0.1221, 1.0, 1.0, 0.09306, 0.1221, 1.0, 1.0, 0.09306, 0.1221, 1.0, 1.0, 0.09306, 0.1221, 1.0, 1.0, 0.09306, 0.1221, 1.0, 1.0, 0.09306, 0.1221, 1.0, 1.0, 0.09306, 0.1221, 1.0, 1.0, 0.09306, 0.1221, 1.0, 1.0, 0.09306, 0.1221, 1.0, 1.0, 0.09306, 0.1221, 1.0, 1.0, 0.09306, 0.1221, 1.0, 1.0, 0.09306, 0.1221, 1.0, 1.0, 0.09306, 0.1221, 1.0, 1.0, 0.09306, 0.1221, 1.0, 1.0, 0.09306, 0.1221, 1.0, 1.0, 0.09306, 0.1221, 1.0, 1.0, 0.09306, 0.1221, 1.0, 1.0, 0.09306, 0.1221, 1.0, 1.0, 0.09306, 0.1221, 1.0, 1.0, 0.09306, 0.1221, 1.0, 1.0, 0.09306, 0.1221, 1.0, 1.0, 0.09306, 0.1221, 1.0, 1.0, 0.09306, 0.1221, 1.0, 1.0, 0.09306, 0.1221, 1.0, 1.0, 0.09306, 0.1221, 1.0, 1.0, 0.09306, 0.1221, 1.0, 1.0, 0.09306, 0.1221, 1.0, 1.0, 0.09306, 0.1221, 1.0, 1.0, 0.09306, 0.1221, 1.0, 1.0, 0.09306, 0.1221, 1.0, 1.0, 0.09306, 0.1221, 1.0, 1.0, 0.09306, 0.1221, 1.0, 1.0, 0.09306, 0.1221, 1.0, 1.0, 0.09306, 0.1221, 1.0, 1.0, 0.09306, 0.1221, 1.0, 1.0, 0.09306, 0.1221, 1.0, 1.0, 0.09306, 0.1221, 1.0, 1.0, 0.09306, 0.1221, 1.0, 1.0, 0.09306, 0.1221, 1.0, 1.0, 0.09306, 0.1221, 1.0, 1.0, 0.09306, 0.1221, 1.0, 1.0, 0.09306, 0.1221, 1.0, 1.0, 0.09306, 0.1221, 1.0, 1.0, 0.09306, 0.1221, 1.0, 1.0, 0.09306, 0.1221, 1.0, 1.0, 0.09306, 0.1221, 1.0, 1.0, 0.09306, 0.1221, 1.0, 1.0, 0.09306, 0.1221, 1.0, 1.0, 0.09306, 0.1221, 1.0, 1.0, 0.09306, 0.1221, 1.0, 1.0, 0.09306, 0.1221, 1.0, 1.0, 0.09306, 0.1221, 1.0, 1.0, 0.09306, 0.1221, 1.0, 1.0, 0.09306, 0.1221, 1.0, 1.0, 0.09306, 0.1221, 1.0, 1.0, 0.09306, 0.1221, 1.0, 1.0, 0.09306, 0.1221, 1.0, 1.0, 0.09306, 0.1221, 1.0, 1.0, 0.09306, 0.1221, 1.0, 1.0, 0.09306, 0.1221, 1.0, 1.0, 0.09306, 0.1221, 1.0, 1.0, 0.09306, 0.1221, 1.0, 1.0, 0.09306, 0.1221, 1.0, 1.0, 0.09306, 0.1221, 1.0, 1.0, 0.09306, 0.1221, 1.0, 1.0, 0.09306, 0.1221, 1.0, 1.0, 0.09306, 0.1221, 1.0, 1.0, 0.09306, 0.1221, 1.0, 1.0, 0.09306, 0.1221, 1.0, 1.0, 0.09306, 0.1221, 1.0, 1.0, 0.09306, 0.1221, 1.0, 1.0, 0.09306, 0.1221, 1.0, 1.0, 0.09306, 0.1221, 1.0, 1.0, 0.09306, 0.1221, 1.0, 1.0, 0.09306, 0.1221, 1.0, 1.0, 0.09306, 0.1221, 1.0, 1.0, 0.09306, 0.1221, 1.0, 1.0, 0.09306, 0.1221, 1.0, 1.0, 0.09306, 0.1221, 1.0, 1.0, 0.09306, 0.1221, 1.0, 1.0, 0.09306, 0.1221, 1.0, 1.0, 0.09306, 0.1221, 1.0, 1.0, 0.09306, 0.1221, 1.0, 1.0, 0.09306, 0.1221, 1.0, 1.0, 0.09306, 0.1221, 1.0, 1.0, 0.09306, 0.1221, 1.0, 1.0, 0.09306, 0.1221, 1.0, 1.0, 0.09306, 0.1221, 1.0, 1.0, 0.09306, 0.1221, 1.0, 1.0, 0.09306, 0.1221, 1.0, 1.0, 0.09306, 0.1221, 1.0, 1.0, 0.09306, 0.1221, 1.0, 1.0, 0.09306, 0.1221, 1.0, 1.0, 0.09306, 0.1221, 1.0, 1.0, 0.09306, 0.1221, 1.0, 1.0, 0.09306, 0.1221, 1.0, 1.0, 0.09306, 0.1221, 1.0, 1.0, 0.09306, 0.1221, 1.0, 1.0, 0.09306, 0.1221, 1.0, 1.0, 0.09306, 0.1221, 1.0, 1.0, 0.09306, 0.1221, 1.0, 1.0, 0.09306, 0.1221, 1.0, 1.0, 0.09306, 0.1221, 1.0, 1.0, 0.09306, 0.1221, 1.0, 1.0, 0.09306, 0.1221, 1.0, 1.0, 0.09306, 0.1221, 1.0, 1.0, 0.09306, 0.1221, 1.0, 1.0, 0.09306, 0.1221, 1.0, 1.0, 0.09306, 0.1221, 1.0, 1.0, 0.09306, 0.1221, 1.0, 1.0, 0.09306, 0.1221, 1.0, 1.0, 0.09306, 0.1221, 1.0, 1.0, 0.09306, 0.1221, 1.0, 1.0, 0.09306, 0.1221, 1.0, 1.0, 0.09306, 0.1221, 1.0, 1.0, 0.09306, 0.1221, 1.0, 1.0, 0.09306, 0.1221, 1.0, 1.0, 0.09306, 0.1221, 1.0, 1.0, 0.09306, 0.1221, 1.0, 1.0, 0.09306, 0.1221, 1.0, 1.0, 0.09306, 0.1221, 1.0, 1.0, 0.09306, 0.1221, 1.0, 1.0, 0.09306, 0.1221, 1.0, 1.0, 0.09306, 0.1221, 1.0, 1.0, 0.09306, 0.1221, 1.0, 1.0, 0.09306, 0.1221, 1.0, 1.0, 0.09306, 0.1221, 1.0, 1.0, 0.09306, 0.1221, 1.0, 1.0, 0.09306, 0.1221, 1.0, 1.0, 0.09306, 0.1221, 1.0, 1.0, 0.09306, 0.1221, 1.0, 1.0, 0.09306, 0.1221, 1.0, 1.0, 0.09306, 0.1221, 1.0, 1.0, 0.09306, 0.1221, 1.0])
me_icosphere.use_remesh_fix_poles = True
me_icosphere.use_remesh_preserve_attributes = False
me_icosphere.use_mirror_vertex_groups = False
me_icosphere.update()

# ---- objects
ob_icosphere = bpy.data.objects.new('Icosphere', me_icosphere)

# ---- transforms, parenting, visibility, modifiers, constraints
ob_icosphere.location = (0.0, 0.0, 0.0)
ob_icosphere.lineart.crease_threshold = 0.0

# ---- collection membership
col_collection.objects.link(ob_icosphere)

# ---- scene / render settings (as saved in the file)
scene.frame_start = 1; scene.frame_end = 250; scene.frame_set(1)
scene.render.engine = 'BLENDER_EEVEE_NEXT'
scene.cycles.use_denoising = False
scene.cycles.samples = 128
scene.cycles.sampling_pattern = 'TABULATED_SOBOL'
scene.cycles.use_adaptive_sampling = False
scene.cycles.use_light_tree = False
scene.view_settings.view_transform = 'Filmic'
bpy.context.view_layer.update()

# ---- added for rendering (the .blend has no active camera and no usable light): camera, sun
cam_auto = bpy.data.cameras.new('AutoCamera')
cam_auto.lens = 50.0
cam_auto.sensor_width = 36.0
cam_auto.clip_end = 1000.0
ob_auto_camera = bpy.data.objects.new('AutoCamera', cam_auto)
scene.collection.objects.link(ob_auto_camera)
ob_auto_camera.location = (3.96297, -4.75556, 3.80807)
ob_auto_camera.rotation_euler = (1.09748, -7.21219e-08, 0.694738)
scene.camera = ob_auto_camera
light_auto_sun = bpy.data.lights.new('AutoSun', 'SUN')
light_auto_sun.energy = 3.0
light_auto_sun.angle = 0.0523599
ob_auto_sun = bpy.data.objects.new('AutoSun', light_auto_sun)
scene.collection.objects.link(ob_auto_sun)
ob_auto_sun.rotation_euler = (0.872665, 0.174533, 0.523599)
bpy.context.view_layer.update()
